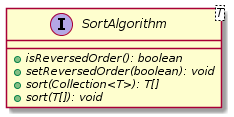

The diagram above was rendered by PlantUML. Its source (embedded in the PNG):
@startuml

    interface SortAlgorithm<T> {
        {abstract} +isReversedOrder(): boolean
        {abstract} +setReversedOrder(boolean): void
        {abstract} +sort(Collection<T>): T[]
        {abstract} +sort(T[]): void
    }

@enduml